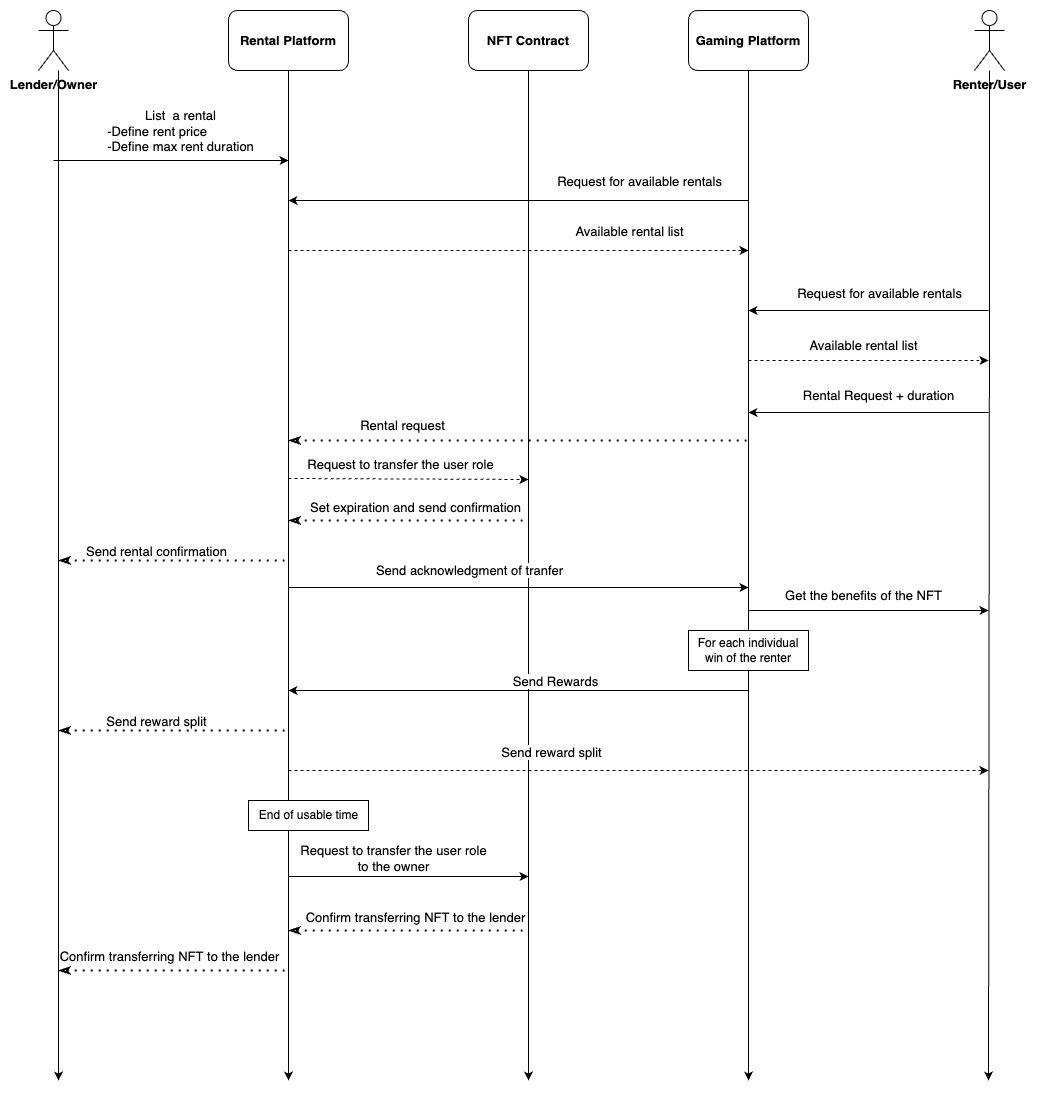

The diagram above was exported from draw.io. Its source (the exported page's mxGraphModel, read from the mxfile embedded in the PNG):
<mxGraphModel dx="946" dy="557" grid="1" gridSize="10" guides="1" tooltips="1" connect="1" arrows="1" fold="1" page="1" pageScale="1" pageWidth="850" pageHeight="1100" math="0" shadow="0">
  <root>
    <mxCell id="0" />
    <mxCell id="1" parent="0" />
    <mxCell id="SgU_VU6fX87qKrjRAwdc-1" style="edgeStyle=orthogonalEdgeStyle;rounded=0;orthogonalLoop=1;jettySize=auto;html=1;fontSize=13;" parent="1" source="SgU_VU6fX87qKrjRAwdc-3" edge="1">
      <mxGeometry relative="1" as="geometry">
        <mxPoint x="160" y="1160" as="targetPoint" />
        <Array as="points">
          <mxPoint x="160" y="700" />
          <mxPoint x="160" y="700" />
        </Array>
      </mxGeometry>
    </mxCell>
    <mxCell id="SgU_VU6fX87qKrjRAwdc-2" style="edgeStyle=orthogonalEdgeStyle;rounded=0;orthogonalLoop=1;jettySize=auto;html=1;fontSize=13;" parent="1" source="SgU_VU6fX87qKrjRAwdc-4" edge="1">
      <mxGeometry relative="1" as="geometry">
        <mxPoint x="1090" y="1160" as="targetPoint" />
        <Array as="points">
          <mxPoint x="1091" y="380" />
          <mxPoint x="1091" y="380" />
        </Array>
      </mxGeometry>
    </mxCell>
    <mxCell id="SgU_VU6fX87qKrjRAwdc-3" value="Lender/Owner" style="shape=umlActor;verticalLabelPosition=bottom;verticalAlign=top;html=1;outlineConnect=0;fontStyle=1;fontSize=13;" parent="1" vertex="1">
      <mxGeometry x="140" y="90" width="30" height="60" as="geometry" />
    </mxCell>
    <mxCell id="SgU_VU6fX87qKrjRAwdc-4" value="Renter/User" style="shape=umlActor;verticalLabelPosition=bottom;verticalAlign=top;html=1;outlineConnect=0;fontStyle=1;fontSize=13;" parent="1" vertex="1">
      <mxGeometry x="1076" y="90" width="30" height="60" as="geometry" />
    </mxCell>
    <mxCell id="SgU_VU6fX87qKrjRAwdc-5" style="edgeStyle=orthogonalEdgeStyle;rounded=0;orthogonalLoop=1;jettySize=auto;html=1;exitX=0.5;exitY=1;exitDx=0;exitDy=0;fontSize=13;" parent="1" source="SgU_VU6fX87qKrjRAwdc-6" edge="1">
      <mxGeometry relative="1" as="geometry">
        <mxPoint x="390" y="1160" as="targetPoint" />
      </mxGeometry>
    </mxCell>
    <mxCell id="SgU_VU6fX87qKrjRAwdc-6" value="Rental Platform" style="rounded=1;whiteSpace=wrap;html=1;fontStyle=1;fontSize=13;" parent="1" vertex="1">
      <mxGeometry x="330" y="90" width="120" height="60" as="geometry" />
    </mxCell>
    <mxCell id="SgU_VU6fX87qKrjRAwdc-7" style="edgeStyle=orthogonalEdgeStyle;rounded=0;orthogonalLoop=1;jettySize=auto;html=1;fontSize=13;" parent="1" source="SgU_VU6fX87qKrjRAwdc-8" edge="1">
      <mxGeometry relative="1" as="geometry">
        <mxPoint x="630" y="1160" as="targetPoint" />
        <Array as="points">
          <mxPoint x="630" y="970" />
        </Array>
      </mxGeometry>
    </mxCell>
    <mxCell id="SgU_VU6fX87qKrjRAwdc-8" value="NFT Contract" style="rounded=1;whiteSpace=wrap;html=1;fontStyle=1;fontSize=13;" parent="1" vertex="1">
      <mxGeometry x="570" y="90" width="120" height="60" as="geometry" />
    </mxCell>
    <mxCell id="SgU_VU6fX87qKrjRAwdc-9" value="" style="endArrow=classic;html=1;rounded=0;fontSize=13;" parent="1" edge="1">
      <mxGeometry width="50" height="50" relative="1" as="geometry">
        <mxPoint x="154.9999999999999" y="240" as="sourcePoint" />
        <mxPoint x="390" y="240" as="targetPoint" />
      </mxGeometry>
    </mxCell>
    <mxCell id="SgU_VU6fX87qKrjRAwdc-10" value="List&amp;nbsp; a rental&lt;br style=&quot;font-size: 13px;&quot;&gt;&lt;div style=&quot;text-align: left; font-size: 13px;&quot;&gt;-Define rent price&lt;/div&gt;&lt;div style=&quot;text-align: left; font-size: 13px;&quot;&gt;-Define max rent duration&lt;/div&gt;" style="edgeLabel;html=1;align=center;verticalAlign=middle;resizable=0;points=[];fontSize=13;" parent="SgU_VU6fX87qKrjRAwdc-9" connectable="0" vertex="1">
      <mxGeometry x="-0.314" relative="1" as="geometry">
        <mxPoint x="45" y="-30" as="offset" />
      </mxGeometry>
    </mxCell>
    <mxCell id="SgU_VU6fX87qKrjRAwdc-11" value="" style="endArrow=classic;html=1;rounded=0;fontSize=13;dashed=1;" parent="1" edge="1">
      <mxGeometry width="50" height="50" relative="1" as="geometry">
        <mxPoint x="390" y="330" as="sourcePoint" />
        <mxPoint x="850" y="330" as="targetPoint" />
      </mxGeometry>
    </mxCell>
    <mxCell id="SgU_VU6fX87qKrjRAwdc-12" value="Available rental list" style="edgeLabel;html=1;align=center;verticalAlign=middle;resizable=0;points=[];fontSize=13;" parent="SgU_VU6fX87qKrjRAwdc-11" connectable="0" vertex="1">
      <mxGeometry x="0.147" y="-3" relative="1" as="geometry">
        <mxPoint x="76" y="-23" as="offset" />
      </mxGeometry>
    </mxCell>
    <mxCell id="SgU_VU6fX87qKrjRAwdc-15" value="" style="endArrow=none;dashed=1;html=1;dashPattern=1 3;strokeWidth=2;rounded=0;startArrow=classicThin;startFill=0;fontSize=13;" parent="1" edge="1">
      <mxGeometry width="50" height="50" relative="1" as="geometry">
        <mxPoint x="390" y="520" as="sourcePoint" />
        <mxPoint x="850" y="520" as="targetPoint" />
      </mxGeometry>
    </mxCell>
    <mxCell id="SgU_VU6fX87qKrjRAwdc-16" value="Rental request" style="edgeLabel;html=1;align=center;verticalAlign=middle;resizable=0;points=[];fontSize=13;" parent="SgU_VU6fX87qKrjRAwdc-15" connectable="0" vertex="1">
      <mxGeometry x="-0.44" y="-1" relative="1" as="geometry">
        <mxPoint x="-16" y="-17" as="offset" />
      </mxGeometry>
    </mxCell>
    <mxCell id="SgU_VU6fX87qKrjRAwdc-17" value="" style="endArrow=classic;html=1;rounded=0;dashed=1;fontSize=13;" parent="1" edge="1">
      <mxGeometry width="50" height="50" relative="1" as="geometry">
        <mxPoint x="390" y="558" as="sourcePoint" />
        <mxPoint x="630" y="559" as="targetPoint" />
      </mxGeometry>
    </mxCell>
    <mxCell id="SgU_VU6fX87qKrjRAwdc-18" value="Request to transfer the user role" style="edgeLabel;html=1;align=center;verticalAlign=middle;resizable=0;points=[];fontSize=13;" parent="SgU_VU6fX87qKrjRAwdc-17" connectable="0" vertex="1">
      <mxGeometry x="-0.314" relative="1" as="geometry">
        <mxPoint x="30" y="-15" as="offset" />
      </mxGeometry>
    </mxCell>
    <mxCell id="SgU_VU6fX87qKrjRAwdc-19" value="" style="endArrow=none;dashed=1;html=1;dashPattern=1 3;strokeWidth=2;rounded=0;startArrow=classicThin;startFill=0;fontSize=13;" parent="1" edge="1">
      <mxGeometry width="50" height="50" relative="1" as="geometry">
        <mxPoint x="160" y="640" as="sourcePoint" />
        <mxPoint x="390" y="640" as="targetPoint" />
      </mxGeometry>
    </mxCell>
    <mxCell id="SgU_VU6fX87qKrjRAwdc-20" value="Send rental confirmation" style="edgeLabel;html=1;align=center;verticalAlign=middle;resizable=0;points=[];fontSize=13;" parent="SgU_VU6fX87qKrjRAwdc-19" connectable="0" vertex="1">
      <mxGeometry x="-0.44" y="-1" relative="1" as="geometry">
        <mxPoint x="33" y="-11" as="offset" />
      </mxGeometry>
    </mxCell>
    <mxCell id="SgU_VU6fX87qKrjRAwdc-21" value="" style="endArrow=classic;html=1;rounded=0;fontSize=13;" parent="1" edge="1">
      <mxGeometry width="50" height="50" relative="1" as="geometry">
        <mxPoint x="390" y="667" as="sourcePoint" />
        <mxPoint x="850" y="667" as="targetPoint" />
      </mxGeometry>
    </mxCell>
    <mxCell id="SgU_VU6fX87qKrjRAwdc-22" value="Send acknowledgment of tranfer" style="edgeLabel;html=1;align=center;verticalAlign=middle;resizable=0;points=[];fontSize=13;" parent="SgU_VU6fX87qKrjRAwdc-21" connectable="0" vertex="1">
      <mxGeometry x="-0.314" relative="1" as="geometry">
        <mxPoint x="22" y="-18" as="offset" />
      </mxGeometry>
    </mxCell>
    <mxCell id="kKVXdG39rEL66vEPI3yk-4" style="edgeStyle=orthogonalEdgeStyle;rounded=0;orthogonalLoop=1;jettySize=auto;html=1;startArrow=none;" parent="1" source="kKVXdG39rEL66vEPI3yk-23" edge="1">
      <mxGeometry relative="1" as="geometry">
        <mxPoint x="850" y="1160" as="targetPoint" />
      </mxGeometry>
    </mxCell>
    <mxCell id="kKVXdG39rEL66vEPI3yk-1" value="Gaming Platform" style="rounded=1;whiteSpace=wrap;html=1;fontStyle=1;fontSize=13;" parent="1" vertex="1">
      <mxGeometry x="790" y="90" width="120" height="60" as="geometry" />
    </mxCell>
    <mxCell id="kKVXdG39rEL66vEPI3yk-5" value="" style="endArrow=classic;html=1;rounded=0;fontSize=13;" parent="1" edge="1">
      <mxGeometry width="50" height="50" relative="1" as="geometry">
        <mxPoint x="850" y="280" as="sourcePoint" />
        <mxPoint x="390" y="280" as="targetPoint" />
      </mxGeometry>
    </mxCell>
    <mxCell id="kKVXdG39rEL66vEPI3yk-6" value="Request for available rentals" style="edgeLabel;html=1;align=center;verticalAlign=middle;resizable=0;points=[];fontSize=13;" parent="kKVXdG39rEL66vEPI3yk-5" connectable="0" vertex="1">
      <mxGeometry x="0.147" y="-3" relative="1" as="geometry">
        <mxPoint x="154" y="-17" as="offset" />
      </mxGeometry>
    </mxCell>
    <mxCell id="kKVXdG39rEL66vEPI3yk-7" value="" style="endArrow=classic;html=1;rounded=0;fontSize=13;" parent="1" edge="1">
      <mxGeometry width="50" height="50" relative="1" as="geometry">
        <mxPoint x="1090" y="390" as="sourcePoint" />
        <mxPoint x="850" y="390" as="targetPoint" />
      </mxGeometry>
    </mxCell>
    <mxCell id="kKVXdG39rEL66vEPI3yk-8" value="Request for available rentals" style="edgeLabel;html=1;align=center;verticalAlign=middle;resizable=0;points=[];fontSize=13;" parent="kKVXdG39rEL66vEPI3yk-7" connectable="0" vertex="1">
      <mxGeometry x="0.147" y="-3" relative="1" as="geometry">
        <mxPoint x="28" y="-15" as="offset" />
      </mxGeometry>
    </mxCell>
    <mxCell id="kKVXdG39rEL66vEPI3yk-9" value="" style="endArrow=classic;html=1;rounded=0;fontSize=13;dashed=1;" parent="1" edge="1">
      <mxGeometry width="50" height="50" relative="1" as="geometry">
        <mxPoint x="850" y="440" as="sourcePoint" />
        <mxPoint x="1090" y="440" as="targetPoint" />
      </mxGeometry>
    </mxCell>
    <mxCell id="kKVXdG39rEL66vEPI3yk-10" value="Available rental list" style="edgeLabel;html=1;align=center;verticalAlign=middle;resizable=0;points=[];fontSize=13;" parent="kKVXdG39rEL66vEPI3yk-9" connectable="0" vertex="1">
      <mxGeometry x="0.147" y="-3" relative="1" as="geometry">
        <mxPoint x="-24" y="-19" as="offset" />
      </mxGeometry>
    </mxCell>
    <mxCell id="kKVXdG39rEL66vEPI3yk-11" value="" style="endArrow=classic;html=1;rounded=0;fontSize=13;" parent="1" edge="1">
      <mxGeometry width="50" height="50" relative="1" as="geometry">
        <mxPoint x="1089.9999999999998" y="492.0000000000001" as="sourcePoint" />
        <mxPoint x="850" y="492.0000000000001" as="targetPoint" />
      </mxGeometry>
    </mxCell>
    <mxCell id="kKVXdG39rEL66vEPI3yk-12" value="Rental Request + duration" style="edgeLabel;html=1;align=center;verticalAlign=middle;resizable=0;points=[];fontSize=13;" parent="kKVXdG39rEL66vEPI3yk-11" connectable="0" vertex="1">
      <mxGeometry x="0.147" y="-3" relative="1" as="geometry">
        <mxPoint x="28" y="-15" as="offset" />
      </mxGeometry>
    </mxCell>
    <mxCell id="kKVXdG39rEL66vEPI3yk-17" value="" style="endArrow=none;dashed=1;html=1;dashPattern=1 3;strokeWidth=2;rounded=0;startArrow=classicThin;startFill=0;fontSize=13;" parent="1" edge="1">
      <mxGeometry width="50" height="50" relative="1" as="geometry">
        <mxPoint x="390" y="600" as="sourcePoint" />
        <mxPoint x="630" y="600" as="targetPoint" />
      </mxGeometry>
    </mxCell>
    <mxCell id="kKVXdG39rEL66vEPI3yk-18" value="Set expiration and send confirmation" style="edgeLabel;html=1;align=center;verticalAlign=middle;resizable=0;points=[];fontSize=13;" parent="kKVXdG39rEL66vEPI3yk-17" connectable="0" vertex="1">
      <mxGeometry x="-0.44" y="-1" relative="1" as="geometry">
        <mxPoint x="59" y="-15" as="offset" />
      </mxGeometry>
    </mxCell>
    <mxCell id="kKVXdG39rEL66vEPI3yk-19" value="" style="endArrow=classic;html=1;rounded=0;fontSize=13;" parent="1" edge="1">
      <mxGeometry width="50" height="50" relative="1" as="geometry">
        <mxPoint x="850" y="690" as="sourcePoint" />
        <mxPoint x="1090" y="690" as="targetPoint" />
      </mxGeometry>
    </mxCell>
    <mxCell id="kKVXdG39rEL66vEPI3yk-20" value="Get the benefits of the NFT" style="edgeLabel;html=1;align=center;verticalAlign=middle;resizable=0;points=[];fontSize=13;" parent="kKVXdG39rEL66vEPI3yk-19" connectable="0" vertex="1">
      <mxGeometry x="0.147" y="-3" relative="1" as="geometry">
        <mxPoint x="-24" y="-19" as="offset" />
      </mxGeometry>
    </mxCell>
    <mxCell id="kKVXdG39rEL66vEPI3yk-21" value="" style="endArrow=classic;html=1;rounded=0;fontSize=13;" parent="1" edge="1">
      <mxGeometry width="50" height="50" relative="1" as="geometry">
        <mxPoint x="850" y="770" as="sourcePoint" />
        <mxPoint x="390" y="770" as="targetPoint" />
      </mxGeometry>
    </mxCell>
    <mxCell id="kKVXdG39rEL66vEPI3yk-22" value="Send Rewards" style="edgeLabel;html=1;align=center;verticalAlign=middle;resizable=0;points=[];fontSize=13;" parent="kKVXdG39rEL66vEPI3yk-21" connectable="0" vertex="1">
      <mxGeometry x="0.147" y="-3" relative="1" as="geometry">
        <mxPoint x="70" y="-7" as="offset" />
      </mxGeometry>
    </mxCell>
    <mxCell id="kKVXdG39rEL66vEPI3yk-23" value="For each individual win of the renter" style="rounded=0;whiteSpace=wrap;html=1;" parent="1" vertex="1">
      <mxGeometry x="790" y="710" width="120" height="40" as="geometry" />
    </mxCell>
    <mxCell id="kKVXdG39rEL66vEPI3yk-24" value="" style="edgeStyle=orthogonalEdgeStyle;rounded=0;orthogonalLoop=1;jettySize=auto;html=1;endArrow=none;" parent="1" source="kKVXdG39rEL66vEPI3yk-1" target="kKVXdG39rEL66vEPI3yk-23" edge="1">
      <mxGeometry relative="1" as="geometry">
        <mxPoint x="850" y="765" as="targetPoint" />
        <mxPoint x="850" y="149.9999999999999" as="sourcePoint" />
      </mxGeometry>
    </mxCell>
    <mxCell id="kKVXdG39rEL66vEPI3yk-26" value="" style="endArrow=none;dashed=1;html=1;dashPattern=1 3;strokeWidth=2;rounded=0;startArrow=classicThin;startFill=0;fontSize=13;" parent="1" edge="1">
      <mxGeometry width="50" height="50" relative="1" as="geometry">
        <mxPoint x="160" y="810" as="sourcePoint" />
        <mxPoint x="390" y="810" as="targetPoint" />
      </mxGeometry>
    </mxCell>
    <mxCell id="kKVXdG39rEL66vEPI3yk-27" value="Send reward split" style="edgeLabel;html=1;align=center;verticalAlign=middle;resizable=0;points=[];fontSize=13;" parent="kKVXdG39rEL66vEPI3yk-26" connectable="0" vertex="1">
      <mxGeometry x="-0.44" y="-1" relative="1" as="geometry">
        <mxPoint x="33" y="-11" as="offset" />
      </mxGeometry>
    </mxCell>
    <mxCell id="kKVXdG39rEL66vEPI3yk-28" value="" style="endArrow=classic;html=1;rounded=0;fontSize=13;dashed=1;" parent="1" edge="1">
      <mxGeometry width="50" height="50" relative="1" as="geometry">
        <mxPoint x="390" y="849.9999999999998" as="sourcePoint" />
        <mxPoint x="1090" y="850" as="targetPoint" />
      </mxGeometry>
    </mxCell>
    <mxCell id="kKVXdG39rEL66vEPI3yk-29" value="Send reward split" style="edgeLabel;html=1;align=center;verticalAlign=middle;resizable=0;points=[];fontSize=13;" parent="kKVXdG39rEL66vEPI3yk-28" connectable="0" vertex="1">
      <mxGeometry x="-0.314" relative="1" as="geometry">
        <mxPoint x="22" y="-18" as="offset" />
      </mxGeometry>
    </mxCell>
    <mxCell id="Cy18wSJISUFZnsVGKMeB-3" value="End of usable time" style="html=1;" parent="1" vertex="1">
      <mxGeometry x="350" y="880" width="120" height="30" as="geometry" />
    </mxCell>
    <mxCell id="3yYgj1ks-uKwZK_D17Lm-1" value="" style="endArrow=classic;html=1;rounded=0;fontSize=13;" parent="1" edge="1">
      <mxGeometry width="50" height="50" relative="1" as="geometry">
        <mxPoint x="390" y="955.9999999999998" as="sourcePoint" />
        <mxPoint x="630" y="956" as="targetPoint" />
      </mxGeometry>
    </mxCell>
    <mxCell id="3yYgj1ks-uKwZK_D17Lm-2" value="Request to transfer the user role&lt;br&gt;to the owner" style="edgeLabel;html=1;align=center;verticalAlign=middle;resizable=0;points=[];fontSize=13;" parent="3yYgj1ks-uKwZK_D17Lm-1" connectable="0" vertex="1">
      <mxGeometry x="-0.314" relative="1" as="geometry">
        <mxPoint x="22" y="-18" as="offset" />
      </mxGeometry>
    </mxCell>
    <mxCell id="rYqLy0Tjz9IZ9pT-Y-8N-1" value="" style="endArrow=none;dashed=1;html=1;dashPattern=1 3;strokeWidth=2;rounded=0;startArrow=classicThin;startFill=0;fontSize=13;" parent="1" edge="1">
      <mxGeometry width="50" height="50" relative="1" as="geometry">
        <mxPoint x="390" y="1010" as="sourcePoint" />
        <mxPoint x="630" y="1010" as="targetPoint" />
      </mxGeometry>
    </mxCell>
    <mxCell id="rYqLy0Tjz9IZ9pT-Y-8N-2" value="Confirm transferring NFT to the lender" style="edgeLabel;html=1;align=center;verticalAlign=middle;resizable=0;points=[];fontSize=13;" parent="rYqLy0Tjz9IZ9pT-Y-8N-1" connectable="0" vertex="1">
      <mxGeometry x="-0.44" y="-1" relative="1" as="geometry">
        <mxPoint x="59" y="-15" as="offset" />
      </mxGeometry>
    </mxCell>
    <mxCell id="bMaXF8-D-FkhIbepocQx-1" value="" style="endArrow=none;dashed=1;html=1;dashPattern=1 3;strokeWidth=2;rounded=0;startArrow=classicThin;startFill=0;fontSize=13;" parent="1" edge="1">
      <mxGeometry width="50" height="50" relative="1" as="geometry">
        <mxPoint x="160" y="1050" as="sourcePoint" />
        <mxPoint x="390" y="1050" as="targetPoint" />
      </mxGeometry>
    </mxCell>
    <mxCell id="bMaXF8-D-FkhIbepocQx-2" value="Confirm transferring NFT to the lender" style="edgeLabel;html=1;align=center;verticalAlign=middle;resizable=0;points=[];fontSize=13;" parent="bMaXF8-D-FkhIbepocQx-1" connectable="0" vertex="1">
      <mxGeometry x="-0.44" y="-1" relative="1" as="geometry">
        <mxPoint x="46" y="-16" as="offset" />
      </mxGeometry>
    </mxCell>
  </root>
</mxGraphModel>